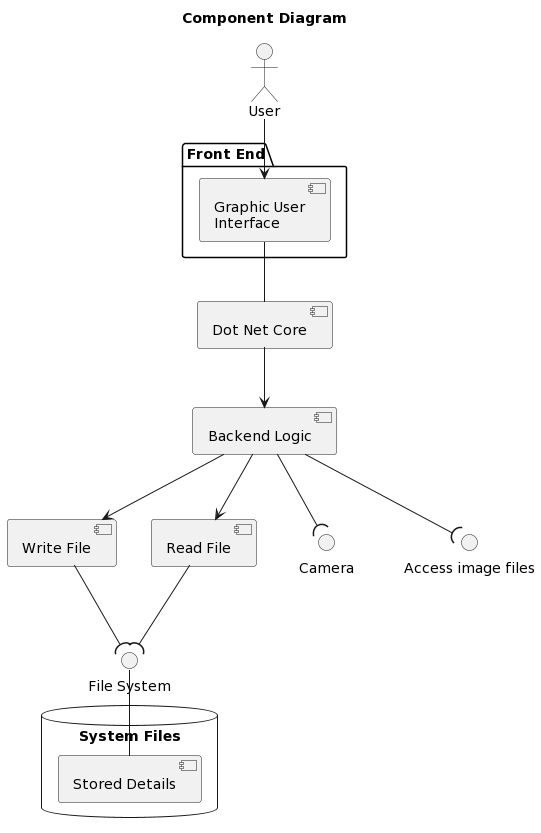

The diagram above was rendered by PlantUML. Its source (embedded in the PNG):
@startuml
title Component Diagram

package "Front End" {
    component [Graphic User\nInterface] as GUI
}

actor User

component [Dot Net Core] as net
component [Write File] as WF
component [Read File] as RF
database "System Files" {
    [Stored Details] as SR
} 

component "Backend Logic" as BL

interface "File System" as FS

interface Camera
interface "Access image files" as files

User --> GUI 

GUI -- net
BL --( Camera
BL --( files



RF --( FS 
WF --( FS
FS -- SR


net --> BL

BL --> RF
BL -->WF
@enduml